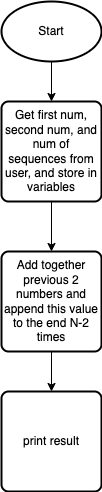

The diagram above was exported from draw.io. Its source (the exported page's mxGraphModel, read from the mxfile embedded in the PNG):
<mxGraphModel dx="649" dy="300" grid="1" gridSize="10" guides="1" tooltips="1" connect="1" arrows="1" fold="1" page="1" pageScale="1" pageWidth="850" pageHeight="1100" math="0" shadow="0">
  <root>
    <mxCell id="0" />
    <mxCell id="1" parent="0" />
    <mxCell id="4" value="" style="edgeStyle=none;html=1;" edge="1" parent="1" source="2" target="3">
      <mxGeometry relative="1" as="geometry" />
    </mxCell>
    <mxCell id="2" value="Start" style="strokeWidth=2;html=1;shape=mxgraph.flowchart.start_1;whiteSpace=wrap;" vertex="1" parent="1">
      <mxGeometry x="375" y="40" width="100" height="60" as="geometry" />
    </mxCell>
    <mxCell id="6" value="" style="edgeStyle=none;html=1;" edge="1" parent="1" source="3" target="5">
      <mxGeometry relative="1" as="geometry" />
    </mxCell>
    <mxCell id="3" value="Get first num, second num, and num of sequences from user, and store in variables" style="rounded=1;whiteSpace=wrap;html=1;absoluteArcSize=1;arcSize=14;strokeWidth=2;" vertex="1" parent="1">
      <mxGeometry x="375" y="140" width="100" height="100" as="geometry" />
    </mxCell>
    <mxCell id="8" value="" style="edgeStyle=none;html=1;" edge="1" parent="1" source="5" target="7">
      <mxGeometry relative="1" as="geometry" />
    </mxCell>
    <mxCell id="5" value="Add together previous 2 numbers and append this value to the end N-2 times" style="rounded=1;whiteSpace=wrap;html=1;absoluteArcSize=1;arcSize=14;strokeWidth=2;" vertex="1" parent="1">
      <mxGeometry x="375" y="290" width="100" height="100" as="geometry" />
    </mxCell>
    <mxCell id="7" value="print result" style="rounded=1;whiteSpace=wrap;html=1;absoluteArcSize=1;arcSize=14;strokeWidth=2;" vertex="1" parent="1">
      <mxGeometry x="375" y="430" width="100" height="100" as="geometry" />
    </mxCell>
  </root>
</mxGraphModel>